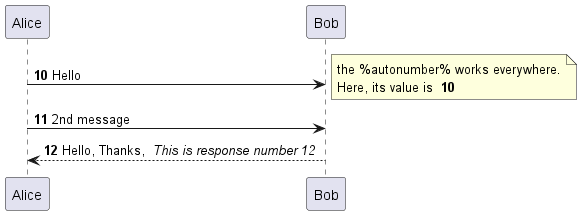

The diagram above was rendered by PlantUML. Its source (embedded in the PNG):
@startuml

autonumber 10

Alice -> Bob: Hello
note right
    the <U+0025>autonumber<U+0025> works everywhere.
    Here, its value is ** %autonumber% **
end note

Alice -> Bob: 2nd message

Alice <-- Bob: Hello, Thanks, // This is response number %autonumber% //

@enduml